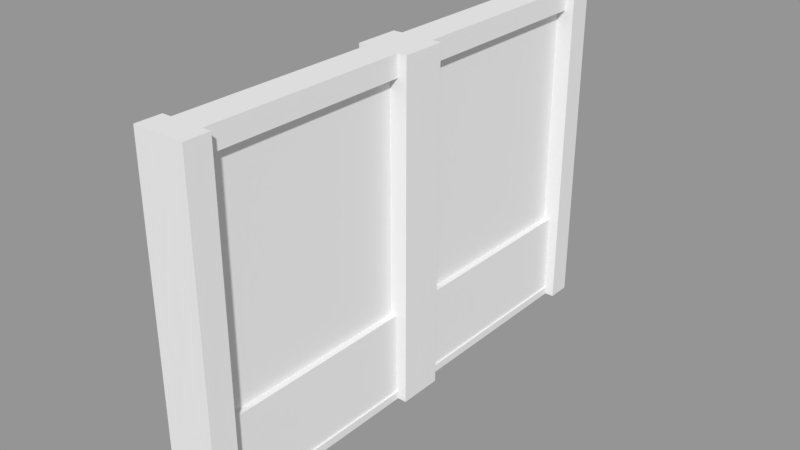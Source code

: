 # Source: windows.blend  (saved by Blender 2.78.0; exported with 4.5.12 LTS)
import bpy
from mathutils import Matrix  # noqa: F401  (used for matrix-valued properties, if any)

bpy.ops.wm.read_factory_settings(use_empty=True)
scene = bpy.context.scene
scene.name = 'Scene'

# ---- collections
col_collection_1 = bpy.data.collections.new('Collection 1'); scene.collection.children.link(col_collection_1)

# ---- materials (node trees are filled in below, after node groups)
mat_glass = bpy.data.materials.new('Glass')
mat_glass.alpha_threshold = 0.0
mat_glass.use_transparent_shadow = False
mat_glass.roughness = 0.5
mat_wall = bpy.data.materials.new('Wall')
mat_wall.alpha_threshold = 0.0
mat_wall.use_transparent_shadow = False
mat_wall.roughness = 0.5
mat_wall.line_color = (0.0, 0.0, 0.0, 1.0)
mat_frame = bpy.data.materials.new('Frame')
mat_frame.alpha_threshold = 0.0
mat_frame.use_transparent_shadow = False
mat_frame.roughness = 0.5

# ---- material node trees

# ---- meshes
me_cube_002 = bpy.data.meshes.new('Cube.002')
me_cube_002.from_pydata([(0.1, 3.0, 0.0), (0.1, -3.0, 0.0), (-0.1, -3.0, 0.0), (-0.1, 3.0, 0.0), (0.1, 3.0, 4.0), (0.1, -3.0, 4.0), (-0.1, -3.0, 4.0), (-0.1, 3.0, 4.0), (0.1, 3.0, 1.067), (0.1, 3.0, 3.75), (0.1, -3.0, 1.067), (0.1, -3.0, 3.75), (-0.1, -3.0, 1.067), (-0.1, -3.0, 3.75), (-0.1, 3.0, 1.067), (-0.1, 3.0, 3.75), (0.1, -2.7, 0.0), (-0.1, -2.7, 0.0), (0.1, -2.7, 4.0), (-0.1, -2.7, 4.0), (-0.1, -2.7, 1.067), (-0.1, -2.7, 3.75), (0.1, -2.7, 1.067), (0.1, -2.7, 3.75), (-0.1, 2.715, 0.0), (-0.1, 2.715, 4.0), (-0.1, 2.715, 1.067), (-0.1, 2.715, 3.75), (0.1, 2.715, 0.0), (0.1, 2.715, 4.0), (0.1, 2.715, 1.067), (0.1, 2.715, 3.75), (0.1, -0.2632, 0.0), (0.1, -0.2633, 4.0), (0.1, -0.2633, 1.067), (0.1, -0.2633, 3.75), (-0.1, -0.2632, 0.0), (-0.1, -0.2632, 4.0), (-0.1, -0.2632, 1.067), (-0.1, -0.2632, 3.75), (-0.1, 0.2633, 0.0), (-0.1, 0.2633, 4.0), (-0.1, 0.2633, 1.067), (-0.1, 0.2633, 3.75), (0.1, 0.2633, 0.0), (0.1, 0.2632, 4.0), (0.1, 0.2632, 1.067), (0.1, 0.2632, 3.75), (0.1, 3.0, 0.09106), (0.1, -3.0, 0.09106), (-0.1, -3.0, 0.09106), (-0.1, 3.0, 0.09106), (0.1, -2.7, 0.09106), (-0.1, -2.7, 0.09106), (0.1, 2.715, 0.09106), (-0.1, 2.715, 0.09106), (-0.1, -0.2632, 0.09106), (0.1, -0.2632, 0.09106), (0.1, 0.2633, 0.09106), (-0.1, 0.2633, 0.09106), (0.08843, -0.2633, 1.067), (0.08843, -2.7, 1.067), (0.08843, -0.2633, 3.75), (0.08843, -2.7, 3.75), (-0.08843, -2.7, 3.75), (-0.08843, -2.7, 1.067), (-0.08843, 0.2633, 1.067), (-0.08843, 2.715, 1.067), (-0.08843, 0.2633, 3.75), (-0.08843, 2.715, 3.75), (0.08843, 2.715, 3.75), (0.08843, 2.715, 1.067), (-0.08843, -0.2632, 1.067), (-0.08843, -0.2632, 3.75), (0.08843, 0.2632, 1.067), (0.08843, 0.2632, 3.75), (0.08843, -2.7, 0.09106), (-0.08843, -2.7, 0.09106), (0.08843, 2.715, 0.09106), (-0.08843, 2.715, 0.09106), (-0.08843, -0.2632, 0.09106), (0.08843, -0.2632, 0.09106), (0.08843, 0.2633, 0.09106), (-0.08843, 0.2633, 0.09106), (-4.47e-08, -0.2633, 1.067), (-4.47e-08, -2.7, 1.067), (-4.47e-08, -0.2633, 3.75), (-4.47e-08, -2.7, 3.75), (-2.98e-08, 2.715, 3.75), (-2.98e-08, 2.715, 1.067), (-2.98e-08, 0.2632, 1.067), (-2.98e-08, 0.2632, 3.75), (0.1562, -2.7, 0.0), (0.1562, -3.0, 0.0), (0.1562, 3.0, 3.75), (0.1562, 3.0, 4.0), (0.1562, -3.0, 3.75), (0.1562, -3.0, 4.0), (-0.1562, 2.715, 0.0), (-0.1562, 3.0, 0.0), (-0.1562, -3.0, 3.75), (-0.1562, -3.0, 4.0), (-0.1562, 3.0, 3.75), (-0.1562, 3.0, 4.0), (0.1562, -2.7, 4.0), (-0.1562, 2.715, 4.0), (0.1562, 3.0, 0.09106), (0.1562, 3.0, 1.067), (0.1562, -3.0, 0.09106), (0.1562, -3.0, 1.067), (-0.1562, -3.0, 0.09106), (-0.1562, -3.0, 1.067), (-0.1562, 3.0, 0.09106), (-0.1562, 3.0, 1.067), (-0.1562, 2.715, 1.067), (-0.1562, 2.715, 3.75), (0.1562, -2.7, 1.067), (0.1562, -2.7, 3.75), (-0.1562, -3.0, 0.0), (-0.1562, -2.7, 0.0), (-0.1562, -2.7, 4.0), (-0.1562, -2.7, 1.067), (-0.1562, -2.7, 3.75), (0.1562, -2.7, 0.09106), (-0.1562, -2.7, 0.09106), (0.1562, 3.0, 0.0), (0.1562, 2.715, 0.0), (0.1562, 2.715, 4.0), (0.1562, 2.715, 1.067), (0.1562, 2.715, 3.75), (0.1562, 2.715, 0.09106), (-0.1562, 2.715, 0.09106), (0.1562, 0.2633, 0.0), (0.1562, -0.2632, 0.0), (0.1562, 0.2632, 4.0), (0.1562, -0.2633, 4.0), (0.1562, 0.2632, 1.067), (0.1562, -0.2633, 1.067), (0.1562, 0.2632, 3.75), (0.1562, -0.2633, 3.75), (-0.1562, -0.2632, 4.0), (-0.1562, -0.2632, 3.75), (-0.1562, -0.2632, 0.09106), (-0.1562, -0.2632, 0.0), (-0.1562, -0.2632, 1.067), (0.1562, -0.2632, 0.09106), (-0.1562, 0.2633, 0.0), (-0.1562, 0.2633, 4.0), (-0.1562, 0.2633, 1.067), (-0.1562, 0.2633, 3.75), (0.1562, 0.2633, 0.09106), (-0.1562, 0.2633, 0.09106), (-0.05, -2.7, 1.067), (-0.05, -2.7, 3.75), (-0.05, -0.2633, 1.067), (-0.05, -0.2633, 3.75), (0.05, -2.7, 1.067), (0.05, -2.7, 3.75), (0.05, -0.2633, 1.067), (0.05, -0.2633, 3.75), (-0.05, 0.2783, 1.067), (-0.05, 0.2783, 3.75), (-0.05, 2.715, 1.067), (-0.05, 2.715, 3.75), (0.05, 0.2783, 1.067), (0.05, 0.2783, 3.75), (0.05, 2.715, 1.067), (0.05, 2.715, 3.75)], [], [(16, 1, 2, 17), (18, 19, 6, 5), (23, 18, 104, 117), (11, 5, 6, 13), (49, 1, 93, 108), (48, 0, 3, 51), (4, 9, 15, 7), (9, 8, 14, 15), (10, 49, 108, 109), (19, 21, 122, 120), (49, 10, 12, 50), (10, 11, 13, 12), (0, 48, 106, 125), (8, 9, 94, 107), (59, 42, 66, 83), (23, 22, 61, 63), (53, 17, 119, 124), (43, 42, 148, 149), (48, 8, 107, 106), (35, 33, 18, 23), (33, 37, 19, 18), (32, 16, 17, 36), (0, 28, 24, 3), (4, 7, 25, 29), (21, 20, 121, 122), (59, 40, 146, 151), (25, 7, 103, 105), (46, 58, 82, 74), (35, 23, 63, 62), (43, 41, 25, 27), (21, 19, 37, 39), (27, 26, 67, 69), (57, 34, 60, 81), (44, 32, 36, 40), (45, 41, 37, 33), (16, 52, 123, 92), (41, 43, 149, 147), (22, 23, 117, 116), (55, 59, 83, 79), (30, 31, 70, 71), (31, 29, 45, 47), (29, 25, 41, 45), (28, 44, 40, 24), (45, 33, 135, 134), (18, 5, 97, 104), (32, 44, 132, 133), (47, 45, 134, 138), (28, 54, 58, 44), (7, 15, 102, 103), (17, 53, 56, 36), (40, 59, 55, 24), (27, 25, 105, 115), (44, 58, 150, 132), (32, 57, 52, 16), (13, 6, 101, 100), (1, 49, 50, 2), (24, 55, 131, 98), (8, 48, 51, 14), (63, 61, 85, 65, 64, 87), (81, 60, 61, 76), (67, 66, 90, 74, 71, 89), (83, 66, 67, 79), (77, 65, 72, 80), (68, 69, 88, 70, 75, 91), (78, 71, 74, 82), (22, 52, 76, 61), (52, 57, 81, 76), (21, 39, 73, 64), (53, 20, 65, 77), (20, 21, 64, 65), (34, 35, 62, 60), (58, 54, 78, 82), (31, 47, 75, 70), (54, 30, 71, 78), (42, 43, 68, 66), (43, 27, 69, 68), (47, 46, 74, 75), (26, 55, 79, 67), (56, 53, 77, 80), (39, 38, 72, 73), (38, 56, 80, 72), (61, 60, 84, 72, 65, 85), (69, 67, 89, 71, 70, 88), (62, 63, 87, 64, 73, 86), (117, 104, 97, 96), (115, 105, 103, 102), (131, 114, 113, 112), (114, 115, 102, 113), (123, 116, 109, 108), (116, 117, 96, 109), (111, 100, 122, 121), (110, 111, 121, 124), (100, 101, 120, 122), (94, 95, 127, 129), (106, 107, 128, 130), (107, 94, 129, 128), (138, 134, 135, 139), (150, 136, 137, 145), (136, 138, 139, 137), (141, 140, 147, 149), (142, 144, 148, 151), (144, 141, 149, 148), (143, 142, 151, 146), (132, 150, 145, 133), (125, 106, 130, 126), (118, 110, 124, 119), (92, 123, 108, 93), (98, 131, 112, 99), (11, 10, 109, 96), (2, 50, 110, 118), (39, 37, 140, 141), (50, 12, 111, 110), (51, 3, 99, 112), (36, 56, 142, 143), (12, 13, 100, 111), (52, 22, 116, 123), (38, 39, 141, 144), (14, 51, 112, 113), (20, 53, 124, 121), (15, 14, 113, 102), (30, 54, 130, 128), (55, 26, 114, 131), (33, 35, 139, 135), (56, 38, 144, 142), (57, 32, 133, 145), (28, 0, 125, 126), (34, 57, 145, 137), (35, 34, 137, 139), (4, 29, 127, 95), (58, 46, 136, 150), (40, 36, 143, 146), (42, 59, 151, 148), (37, 41, 147, 140), (1, 16, 92, 93), (29, 31, 129, 127), (9, 4, 95, 94), (54, 28, 126, 130), (17, 2, 118, 119), (31, 30, 128, 129), (5, 11, 96, 97), (26, 27, 115, 114), (6, 19, 120, 101), (3, 24, 98, 99), (46, 47, 138, 136), (66, 68, 91, 75, 74, 90), (73, 72, 84, 60, 62, 86), (152, 153, 155, 154), (154, 155, 159, 158), (158, 159, 157, 156), (156, 157, 153, 152), (154, 158, 156, 152), (159, 155, 153, 157), (160, 161, 163, 162), (162, 163, 167, 166), (166, 167, 165, 164), (164, 165, 161, 160), (162, 166, 164, 160), (167, 163, 161, 165)])
me_cube_002.polygons.foreach_set('material_index', [2, 2, 2, 2, 2, 2, 2, 2, 2, 2, 2, 2, 2, 2, 2, 2, 2, 2, 2, 2, 2, 2, 2, 2, 2, 2, 2, 2, 2, 2, 2, 2, 2, 2, 2, 2, 2, 2, 2, 2, 2, 2, 2, 2, 2, 2, 2, 2, 2, 2, 2, 2, 2, 2, 2, 2, 2, 2, 2, 1, 1, 1, 1, 2, 1, 2, 2, 2, 2, 2, 2, 2, 2, 2, 2, 2, 2, 2, 2, 2, 2, 1, 2, 2, 2, 2, 2, 2, 2, 2, 2, 2, 2, 2, 2, 2, 2, 2, 2, 2, 2, 2, 2, 2, 2, 2, 2, 2, 2, 2, 2, 2, 2, 2, 2, 2, 2, 2, 2, 2, 2, 2, 2, 2, 2, 2, 2, 2, 2, 2, 2, 2, 2, 2, 2, 2, 2, 2, 2, 2, 2, 2, 2, 2, 2, 2, 0, 0, 0, 0, 0, 0, 0, 0, 0, 0, 0, 0])
_uv = me_cube_002.uv_layers.new(name='UVMap')
_uv.uv.foreach_set('vector', [0.2363, 3.499, -1.904, 3.499, -1.904, 3.356, 0.2363, 3.356, 0.2363, 3.212, 0.2363, 3.354, -1.904, 3.354, -1.904, 3.212, 0.2363, 2.259, 0.2363, 3.21, 0.2363, 3.21, 0.2363, 2.259, 2.521, -0.5967, 2.521, 0.3544, 2.378, 0.3544, 2.378, -0.5967, 2.521, -2.023, 2.521, -2.499, 2.521, -2.499, 2.521, -2.023, 2.523, -2.023, 2.523, -2.499, 2.666, -2.499, 2.666, -2.023, 2.523, 0.3544, 2.523, -0.5967, 2.666, -0.5967, 2.666, 0.3544, 2.523, -0.5967, 2.523, -1.548, 2.666, -1.548, 2.666, -0.5967, 2.521, -1.548, 2.521, -2.023, 2.521, -2.023, 2.521, -1.548, 0.2363, -2.499, 0.2363, -1.548, 0.2363, -1.548, 0.2363, -2.499, 2.521, -2.023, 2.521, -1.548, 2.378, -1.548, 2.378, -2.023, 2.521, -1.548, 2.521, -0.5967, 2.378, -0.5967, 2.378, -1.548, 2.523, -2.499, 2.523, -2.023, 2.523, -2.023, 2.523, -2.499, 2.523, -1.548, 2.523, -0.5967, 2.523, -0.5967, 2.523, -1.548, 1.039, -0.1212, 1.039, -0.5968, 1.039, -0.5968, 1.039, -0.1212, 0.2363, 2.259, 0.2363, 1.307, 0.2363, 1.307, 0.2363, 2.259, -0.1235, 1.13, -0.1235, 1.468, -0.1235, 1.468, -0.1235, 1.13, 1.039, -1.548, 1.039, -0.5968, 1.039, -0.5968, 1.039, -1.548, 2.523, -2.023, 2.523, -1.548, 2.523, -1.548, 2.523, -2.023, 0.7713, 2.259, 0.7713, 3.21, 0.2363, 3.21, 0.2363, 2.259, 0.7713, 3.212, 0.7713, 3.354, 0.2363, 3.354, 0.2363, 3.212, 0.7713, 3.499, 0.2363, 3.499, 0.2363, 3.356, 0.7713, 3.356, 2.376, 3.499, 1.306, 3.499, 1.306, 3.356, 2.376, 3.356, 2.376, 3.212, 2.376, 3.354, 1.306, 3.354, 1.306, 3.212, 0.2363, -1.548, 0.2363, -0.5968, 0.2363, -0.5968, 0.2363, -1.548, 1.427, 1.13, 1.427, 0.793, 1.427, 0.793, 1.427, 1.13, 1.306, 3.354, 2.376, 3.354, 2.376, 3.354, 1.306, 3.354, 1.039, 1.307, 1.039, 0.8319, 1.039, 0.8319, 1.039, 1.307, 0.7713, 2.259, 0.2363, 2.259, 0.2363, 2.259, 0.7713, 2.259, 1.039, -1.548, 1.039, -2.499, 1.306, -2.499, 1.306, -1.548, 0.2363, -1.548, 0.2363, -2.499, 0.7713, -2.499, 0.7713, -1.548, 1.306, -1.548, 1.306, -0.5968, 1.306, -0.5968, 1.306, -1.548, 0.7713, 0.8319, 0.7713, 1.307, 0.7713, 1.307, 0.7713, 0.8319, 1.039, 3.499, 0.7713, 3.499, 0.7713, 3.356, 1.039, 3.356, 1.039, 3.212, 1.039, 3.354, 0.7713, 3.354, 0.7713, 3.212, -0.1235, 0.1177, -0.1235, 0.455, -0.1235, 0.455, -0.1235, 0.1177, 1.039, -2.499, 1.039, -1.548, 1.039, -1.548, 1.039, -2.499, 0.2363, 1.307, 0.2363, 2.259, 0.2363, 2.259, 0.2363, 1.307, -0.1235, 1.13, 1.427, 1.13, 1.427, 1.13, -0.1235, 1.13, 1.306, 1.307, 1.306, 2.259, 1.306, 2.259, 1.306, 1.307, 1.306, 2.259, 1.306, 3.21, 1.039, 3.21, 1.039, 2.259, 1.306, 3.212, 1.306, 3.354, 1.039, 3.354, 1.039, 3.212, 1.306, 3.499, 1.039, 3.499, 1.039, 3.356, 1.306, 3.356, 1.039, 3.212, 0.7713, 3.212, 0.7713, 3.212, 1.039, 3.212, 0.2363, 3.212, -1.904, 3.212, -1.904, 3.212, 0.2363, 3.212, 0.7713, 3.499, 1.039, 3.499, 1.039, 3.499, 0.7713, 3.499, 1.039, 2.259, 1.039, 3.21, 1.039, 3.21, 1.039, 2.259, 1.427, -0.5576, 1.427, -0.2204, -0.1235, -0.2204, -0.1235, -0.5576, 2.666, 0.3544, 2.666, -0.5967, 2.666, -0.5967, 2.666, 0.3544, -0.1235, 1.468, -0.1235, 1.13, 1.417, 1.13, 1.417, 1.468, 1.427, 0.793, 1.427, 1.13, -0.1235, 1.13, -0.1235, 0.793, 1.306, -1.548, 1.306, -2.499, 1.306, -2.499, 1.306, -1.548, -0.1235, -0.5576, -0.1235, -0.2204, -0.1235, -0.2204, -0.1235, -0.5576, 1.417, 0.1177, 1.417, 0.455, -0.1235, 0.455, -0.1235, 0.1177, 2.378, -0.5967, 2.378, 0.3544, 2.378, 0.3544, 2.378, -0.5967, 2.521, -2.499, 2.521, -2.023, 2.378, -2.023, 2.378, -2.499, -0.1235, 0.793, -0.1235, 1.13, -0.1235, 1.13, -0.1235, 0.793, 2.523, -1.548, 2.523, -2.023, 2.666, -2.023, 2.666, -1.548, 0.2363, 2.259, 0.2363, 1.307, 0.2363, -0.5968, 0.2363, -0.5968, 0.2363, -1.548, 0.2363, 2.259, 1.417, 0.455, 1.417, 0.7922, -0.1235, 0.7922, -0.1235, 0.455, -0.1235, 1.468, 1.427, 1.468, -0.1235, 0.1169, -0.1235, 0.1169, 1.427, 0.1169, -0.1235, 1.468, 1.427, 1.13, 1.427, 1.468, -0.1235, 1.468, -0.1235, 1.13, -0.1235, 1.13, -0.1235, 0.793, 1.417, 0.793, 1.417, 1.13, 1.039, -1.548, 1.306, -1.548, 1.306, 2.259, 1.306, 2.259, 1.039, 2.259, 1.039, -1.548, 1.427, -0.2204, 1.427, 0.1169, -0.1235, 0.1169, -0.1235, -0.2204, 0.2363, 1.307, 0.2363, 0.8319, 0.2363, 0.8319, 0.2363, 1.307, -0.1235, 0.455, 1.417, 0.455, 1.417, 0.455, -0.1235, 0.455, 0.2363, -1.548, 0.7713, -1.548, 0.7713, -1.548, 0.2363, -1.548, 0.2363, -0.1212, 0.2363, -0.5968, 0.2363, -0.5968, 0.2363, -0.1212, 0.2363, -0.5968, 0.2363, -1.548, 0.2363, -1.548, 0.2363, -0.5968, 0.7713, 1.307, 0.7713, 2.259, 0.7713, 2.259, 0.7713, 1.307, -0.1235, -0.2204, 1.427, -0.2204, 1.427, -0.2204, -0.1235, -0.2204, 1.306, 2.259, 1.039, 2.259, 1.039, 2.259, 1.306, 2.259, 1.306, 0.8319, 1.306, 1.307, 1.306, 1.307, 1.306, 0.8319, 1.039, -0.5968, 1.039, -1.548, 1.039, -1.548, 1.039, -0.5968, 1.039, -1.548, 1.306, -1.548, 1.306, -1.548, 1.039, -1.548, 1.039, 2.259, 1.039, 1.307, 1.039, 1.307, 1.039, 2.259, 1.306, -0.5968, 1.306, -0.1212, 1.306, -0.1212, 1.306, -0.5968, 1.417, 1.13, -0.1235, 1.13, -0.1235, 1.13, 1.417, 1.13, 0.7713, -1.548, 0.7713, -0.5968, 0.7713, -0.5968, 0.7713, -1.548, 0.7713, -0.5968, 0.7713, -0.1212, 0.7713, -0.1212, 0.7713, -0.5968, -0.1235, 0.7922, 1.417, 0.7922, 1.417, 0.793, 1.417, 0.793, -0.1235, 0.793, -0.1235, 0.7922, 1.306, -1.548, 1.306, -0.5968, 1.306, 1.307, 1.306, 1.307, 1.306, 2.259, 1.306, -1.548, 0.7713, 2.259, 0.2363, 2.259, 0.2363, -1.548, 0.2363, -1.548, 0.7713, -1.548, 0.7713, 2.259, 0.2363, 2.259, 0.2363, 3.21, -1.904, 3.21, -1.904, 2.259, 1.306, -1.548, 1.306, -2.499, 2.376, -2.499, 2.376, -1.548, 1.306, -0.1212, 1.306, -0.5968, 2.376, -0.5968, 2.376, -0.1212, 1.306, -0.5968, 1.306, -1.548, 2.376, -1.548, 2.376, -0.5968, 0.2363, 0.8319, 0.2363, 1.307, -1.904, 1.307, -1.904, 0.8319, 0.2363, 1.307, 0.2363, 2.259, -1.904, 2.259, -1.904, 1.307, -1.904, -0.5968, -1.904, -1.548, 0.2363, -1.548, 0.2363, -0.5968, -1.904, -0.1212, -1.904, -0.5968, 0.2363, -0.5968, 0.2363, -0.1212, -1.904, -1.548, -1.904, -2.499, 0.2363, -2.499, 0.2363, -1.548, 2.376, 2.259, 2.376, 3.21, 1.306, 3.21, 1.306, 2.259, 2.376, 0.8319, 2.376, 1.307, 1.306, 1.307, 1.306, 0.8319, 2.376, 1.307, 2.376, 2.259, 1.306, 2.259, 1.306, 1.307, 1.039, 2.259, 1.039, 3.21, 0.7713, 3.21, 0.7713, 2.259, 1.039, 0.8319, 1.039, 1.307, 0.7713, 1.307, 0.7713, 0.8319, 1.039, 1.307, 1.039, 2.259, 0.7713, 2.259, 0.7713, 1.307, 0.7713, -1.548, 0.7713, -2.499, 1.039, -2.499, 1.039, -1.548, 0.7713, -0.1212, 0.7713, -0.5968, 1.039, -0.5968, 1.039, -0.1212, 0.7713, -0.5968, 0.7713, -1.548, 1.039, -1.548, 1.039, -0.5968, 0.7713, 0.3544, 0.7713, -0.1212, 1.039, -0.1212, 1.039, 0.3544, 1.039, 0.3563, 1.039, 0.8319, 0.7713, 0.8319, 0.7713, 0.3563, 2.376, 0.3563, 2.376, 0.8319, 1.306, 0.8319, 1.306, 0.3563, -1.904, 0.3544, -1.904, -0.1212, 0.2363, -0.1212, 0.2363, 0.3544, 0.2363, 0.3563, 0.2363, 0.8319, -1.904, 0.8319, -1.904, 0.3563, 1.306, 0.3544, 1.306, -0.1212, 2.376, -0.1212, 2.376, 0.3544, 2.521, -0.5967, 2.521, -1.548, 2.521, -1.548, 2.521, -0.5967, 2.378, -2.499, 2.378, -2.023, 2.378, -2.023, 2.378, -2.499, 0.7713, -1.548, 0.7713, -2.499, 0.7713, -2.499, 0.7713, -1.548, 2.378, -2.023, 2.378, -1.548, 2.378, -1.548, 2.378, -2.023, 2.666, -2.023, 2.666, -2.499, 2.666, -2.499, 2.666, -2.023, 1.417, 1.468, 1.417, 1.13, 1.417, 1.13, 1.417, 1.468, 2.378, -1.548, 2.378, -0.5967, 2.378, -0.5967, 2.378, -1.548, 0.2363, 0.8319, 0.2363, 1.307, 0.2363, 1.307, 0.2363, 0.8319, 0.7713, -0.5968, 0.7713, -1.548, 0.7713, -1.548, 0.7713, -0.5968, 2.666, -1.548, 2.666, -2.023, 2.666, -2.023, 2.666, -1.548, 0.2363, -0.5968, 0.2363, -0.1212, 0.2363, -0.1212, 0.2363, -0.5968, 2.666, -0.5967, 2.666, -1.548, 2.666, -1.548, 2.666, -0.5967, 1.306, 1.307, 1.306, 0.8319, 1.306, 0.8319, 1.306, 1.307, 1.306, -0.1212, 1.306, -0.5968, 1.306, -0.5968, 1.306, -0.1212, 0.7713, 3.21, 0.7713, 2.259, 0.7713, 2.259, 0.7713, 3.21, 0.7713, -0.1212, 0.7713, -0.5968, 0.7713, -0.5968, 0.7713, -0.1212, 1.417, 0.455, 1.417, 0.1177, 1.417, 0.1177, 1.417, 0.455, 1.306, 3.499, 2.376, 3.499, 2.376, 3.499, 1.306, 3.499, 0.7713, 1.307, 0.7713, 0.8319, 0.7713, 0.8319, 0.7713, 1.307, 0.7713, 2.259, 0.7713, 1.307, 0.7713, 1.307, 0.7713, 2.259, 2.376, 3.212, 1.306, 3.212, 1.306, 3.212, 2.376, 3.212, 1.039, 0.8319, 1.039, 1.307, 1.039, 1.307, 1.039, 0.8319, 1.039, 3.356, 0.7713, 3.356, 0.7713, 3.356, 1.039, 3.356, 1.039, -0.5968, 1.039, -0.1212, 1.039, -0.1212, 1.039, -0.5968, 0.7713, 3.354, 1.039, 3.354, 1.039, 3.354, 0.7713, 3.354, -1.904, 3.499, 0.2363, 3.499, 0.2363, 3.499, -1.904, 3.499, 1.306, 3.21, 1.306, 2.259, 1.306, 2.259, 1.306, 3.21, 2.523, -0.5967, 2.523, 0.3544, 2.523, 0.3544, 2.523, -0.5967, 1.427, -0.2204, 1.427, -0.5576, 1.427, -0.5576, 1.427, -0.2204, 0.2363, 3.356, -1.904, 3.356, -1.904, 3.356, 0.2363, 3.356, 1.306, 2.259, 1.306, 1.307, 1.306, 1.307, 1.306, 2.259, 2.521, 0.3544, 2.521, -0.5967, 2.521, -0.5967, 2.521, 0.3544, 1.306, -0.5968, 1.306, -1.548, 1.306, -1.548, 1.306, -0.5968, -1.904, 3.354, 0.2363, 3.354, 0.2363, 3.354, -1.904, 3.354, 2.376, 3.356, 1.306, 3.356, 1.306, 3.356, 2.376, 3.356, 1.039, 1.307, 1.039, 2.259, 1.039, 2.259, 1.039, 1.307, 1.039, -0.5968, 1.039, -1.548, 1.039, 2.259, 1.039, 2.259, 1.039, 1.307, 1.039, -0.5968, 0.7713, -1.548, 0.7713, -0.5968, 0.7713, 1.307, 0.7713, 1.307, 0.7713, 2.259, 0.7713, -1.548, 0.0, 0.0, 0.0, 0.0, 0.0, 0.0, 0.0, 0.0, 0.0, 0.0, 0.0, 0.0, 0.0, 0.0, 0.0, 0.0, 0.0, 0.0, 0.0, 0.0, 0.0, 0.0, 0.0, 0.0, 0.0, 0.0, 0.0, 0.0, 0.0, 0.0, 0.0, 0.0, 0.0, 0.0, 0.0, 0.0, 0.0, 0.0, 0.0, 0.0, 0.0, 0.0, 0.0, 0.0, 0.0, 0.0, 0.0, 0.0, 0.0, 0.0, 0.0, 0.0, 0.0, 0.0, 0.0, 0.0, 0.0, 0.0, 0.0, 0.0, 0.0, 0.0, 0.0, 0.0, 0.0, 0.0, 0.0, 0.0, 0.0, 0.0, 0.0, 0.0, 0.0, 0.0, 0.0, 0.0, 0.0, 0.0, 0.0, 0.0, 0.0, 0.0, 0.0, 0.0, 0.0, 0.0, 0.0, 0.0, 0.0, 0.0, 0.0, 0.0, 0.0, 0.0, 0.0, 0.0])
me_cube_002.materials.append(mat_glass)
me_cube_002.materials.append(mat_wall)
me_cube_002.materials.append(mat_frame)
me_cube_002.use_remesh_preserve_volume = False
me_cube_002.use_remesh_preserve_attributes = False
me_cube_002.use_mirror_vertex_groups = False
me_cube_002.update()

# ---- objects
ob_wall = bpy.data.objects.new('Wall', me_cube_002)

# ---- transforms, parenting, visibility, modifiers, constraints
ob_wall.location = (0.0, 0.0, 0.0)
ob_wall.scale = (1.921, 1.0, 1.0)
ob_wall.lock_rotations_4d = False
ob_wall.empty_display_type = 'ARROWS'
ob_wall.lineart.crease_threshold = 0.0

# ---- collection membership
col_collection_1.objects.link(ob_wall)

# ---- scene / render settings (as saved in the file)
scene.frame_start = 1; scene.frame_end = 250; scene.frame_set(1)
scene.render.engine = 'BLENDER_EEVEE_NEXT'
scene.render.resolution_percentage = 50
scene.render.dither_intensity = 0.0
scene.cycles.use_denoising = False
scene.cycles.samples = 128
scene.cycles.sampling_pattern = 'TABULATED_SOBOL'
scene.cycles.light_sampling_threshold = 0.0
scene.cycles.use_adaptive_sampling = False
scene.cycles.use_light_tree = False
scene.cycles.blur_glossy = 0.0
scene.cycles.sample_clamp_indirect = 0.0
scene.view_settings.view_transform = 'Standard'
bpy.context.view_layer.update()

# ---- added for rendering (the .blend has no active camera and no usable light): camera, sun + grey world if the file has none
cam_auto = bpy.data.cameras.new('AutoCamera')
cam_auto.lens = 50.0
cam_auto.sensor_width = 36.0
cam_auto.clip_end = 1000.0
ob_auto_camera = bpy.data.objects.new('AutoCamera', cam_auto)
scene.collection.objects.link(ob_auto_camera)
ob_auto_camera.location = (6.69495, -8.03393, 7.35596)
ob_auto_camera.rotation_euler = (1.09748, -7.21219e-08, 0.694738)
scene.camera = ob_auto_camera
light_auto_sun = bpy.data.lights.new('AutoSun', 'SUN')
light_auto_sun.energy = 3.0
light_auto_sun.angle = 0.0523599
ob_auto_sun = bpy.data.objects.new('AutoSun', light_auto_sun)
scene.collection.objects.link(ob_auto_sun)
ob_auto_sun.rotation_euler = (0.872665, 0.174533, 0.523599)
if scene.world is None:
    world_auto = bpy.data.worlds.new('AutoWorld')
    world_auto.color = (0.3, 0.3, 0.3)
    scene.world = world_auto
bpy.context.view_layer.update()
